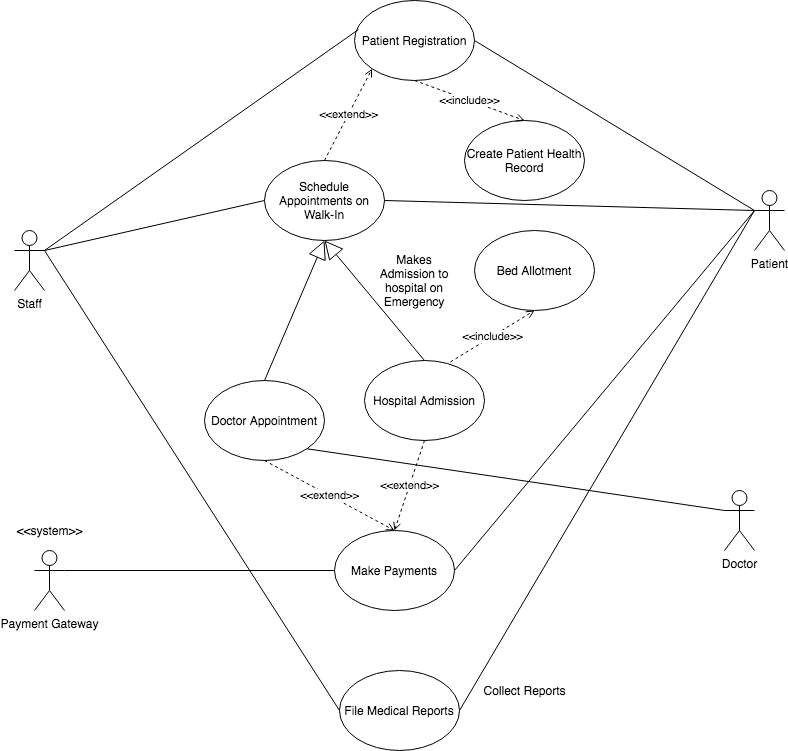

The diagram above was exported from draw.io. Its source (the exported page's mxGraphModel, read from the mxfile embedded in the PNG):
<mxGraphModel dx="946" dy="614" grid="1" gridSize="10" guides="1" tooltips="1" connect="1" arrows="1" fold="1" page="1" pageScale="1" pageWidth="850" pageHeight="1100" math="0" shadow="0">
  <root>
    <mxCell id="0" />
    <mxCell id="1" parent="0" />
    <mxCell id="qA7N2wZbN1di4-rhLM3D-1" value="Patient Registration" style="ellipse;whiteSpace=wrap;html=1;" vertex="1" parent="1">
      <mxGeometry x="645" y="390" width="120" height="80" as="geometry" />
    </mxCell>
    <mxCell id="qA7N2wZbN1di4-rhLM3D-2" value="Schedule Appointments on Walk-In" style="ellipse;whiteSpace=wrap;html=1;" vertex="1" parent="1">
      <mxGeometry x="555" y="550" width="120" height="80" as="geometry" />
    </mxCell>
    <mxCell id="qA7N2wZbN1di4-rhLM3D-3" value="Create Patient Health Record" style="ellipse;whiteSpace=wrap;html=1;" vertex="1" parent="1">
      <mxGeometry x="755" y="510" width="120" height="80" as="geometry" />
    </mxCell>
    <mxCell id="qA7N2wZbN1di4-rhLM3D-4" value="Doctor Appointment" style="ellipse;whiteSpace=wrap;html=1;strokeWidth=1;" vertex="1" parent="1">
      <mxGeometry x="495" y="770" width="120" height="80" as="geometry" />
    </mxCell>
    <mxCell id="qA7N2wZbN1di4-rhLM3D-5" value="Hospital Admission" style="ellipse;whiteSpace=wrap;html=1;strokeWidth=1;" vertex="1" parent="1">
      <mxGeometry x="655" y="750" width="120" height="80" as="geometry" />
    </mxCell>
    <mxCell id="qA7N2wZbN1di4-rhLM3D-6" value="" style="endArrow=block;endSize=16;endFill=0;html=1;entryX=0.5;entryY=1;entryDx=0;entryDy=0;exitX=0.5;exitY=0;exitDx=0;exitDy=0;" edge="1" parent="1" source="qA7N2wZbN1di4-rhLM3D-4" target="qA7N2wZbN1di4-rhLM3D-2">
      <mxGeometry width="160" relative="1" as="geometry">
        <mxPoint x="695" y="770" as="sourcePoint" />
        <mxPoint x="635" y="560" as="targetPoint" />
      </mxGeometry>
    </mxCell>
    <mxCell id="qA7N2wZbN1di4-rhLM3D-7" value="" style="endArrow=block;endSize=16;endFill=0;html=1;exitX=0.5;exitY=0;exitDx=0;exitDy=0;entryX=0.5;entryY=1;entryDx=0;entryDy=0;" edge="1" parent="1" source="qA7N2wZbN1di4-rhLM3D-5" target="qA7N2wZbN1di4-rhLM3D-2">
      <mxGeometry width="160" relative="1" as="geometry">
        <mxPoint x="710" y="630" as="sourcePoint" />
        <mxPoint x="645" y="640" as="targetPoint" />
      </mxGeometry>
    </mxCell>
    <mxCell id="qA7N2wZbN1di4-rhLM3D-8" value="Staff" style="shape=umlActor;verticalLabelPosition=bottom;labelBackgroundColor=#ffffff;verticalAlign=top;html=1;outlineConnect=0;" vertex="1" parent="1">
      <mxGeometry x="305" y="620" width="30" height="60" as="geometry" />
    </mxCell>
    <mxCell id="qA7N2wZbN1di4-rhLM3D-9" value="" style="endArrow=none;html=1;exitX=1;exitY=0.3333333333333333;exitDx=0;exitDy=0;exitPerimeter=0;entryX=0;entryY=0.5;entryDx=0;entryDy=0;" edge="1" parent="1" source="qA7N2wZbN1di4-rhLM3D-8" target="qA7N2wZbN1di4-rhLM3D-2">
      <mxGeometry width="50" height="50" relative="1" as="geometry">
        <mxPoint x="675" y="710" as="sourcePoint" />
        <mxPoint x="725" y="660" as="targetPoint" />
      </mxGeometry>
    </mxCell>
    <mxCell id="qA7N2wZbN1di4-rhLM3D-10" value="" style="endArrow=none;html=1;entryX=0.033;entryY=0.363;entryDx=0;entryDy=0;entryPerimeter=0;exitX=1;exitY=0.3333333333333333;exitDx=0;exitDy=0;exitPerimeter=0;" edge="1" parent="1" source="qA7N2wZbN1di4-rhLM3D-8" target="qA7N2wZbN1di4-rhLM3D-1">
      <mxGeometry width="50" height="50" relative="1" as="geometry">
        <mxPoint x="355" y="640" as="sourcePoint" />
        <mxPoint x="715" y="390" as="targetPoint" />
      </mxGeometry>
    </mxCell>
    <mxCell id="qA7N2wZbN1di4-rhLM3D-11" value="&lt;div&gt;&amp;lt;&amp;lt;extend&amp;gt;&amp;gt;&lt;/div&gt;" style="endArrow=open;dashed=1;html=1;endFill=0;exitX=0.5;exitY=0;exitDx=0;exitDy=0;entryX=0;entryY=1;entryDx=0;entryDy=0;" edge="1" parent="1" source="qA7N2wZbN1di4-rhLM3D-2" target="qA7N2wZbN1di4-rhLM3D-1">
      <mxGeometry width="50" height="50" relative="1" as="geometry">
        <mxPoint x="645" y="480" as="sourcePoint" />
        <mxPoint x="705" y="480" as="targetPoint" />
        <Array as="points" />
      </mxGeometry>
    </mxCell>
    <mxCell id="qA7N2wZbN1di4-rhLM3D-12" value="&amp;lt;&amp;lt;include&amp;gt;&amp;gt;" style="endArrow=open;dashed=1;html=1;endFill=0;exitX=0.5;exitY=1;exitDx=0;exitDy=0;entryX=0.5;entryY=0;entryDx=0;entryDy=0;" edge="1" parent="1" source="qA7N2wZbN1di4-rhLM3D-1" target="qA7N2wZbN1di4-rhLM3D-3">
      <mxGeometry width="50" height="50" relative="1" as="geometry">
        <mxPoint x="645" y="660" as="sourcePoint" />
        <mxPoint x="755" y="660" as="targetPoint" />
      </mxGeometry>
    </mxCell>
    <mxCell id="qA7N2wZbN1di4-rhLM3D-13" value="Make Payments" style="ellipse;whiteSpace=wrap;html=1;" vertex="1" parent="1">
      <mxGeometry x="625" y="920" width="120" height="80" as="geometry" />
    </mxCell>
    <mxCell id="qA7N2wZbN1di4-rhLM3D-14" value="&lt;div&gt;&amp;lt;&amp;lt;extend&amp;gt;&amp;gt;&lt;/div&gt;" style="endArrow=open;dashed=1;html=1;endFill=0;exitX=0.5;exitY=1;exitDx=0;exitDy=0;entryX=0.5;entryY=0;entryDx=0;entryDy=0;" edge="1" parent="1" source="qA7N2wZbN1di4-rhLM3D-4" target="qA7N2wZbN1di4-rhLM3D-13">
      <mxGeometry width="50" height="50" relative="1" as="geometry">
        <mxPoint x="514.9964068711927" y="936.6757287525381" as="sourcePoint" />
        <mxPoint x="625" y="920" as="targetPoint" />
      </mxGeometry>
    </mxCell>
    <mxCell id="qA7N2wZbN1di4-rhLM3D-15" value="&lt;div&gt;&amp;lt;&amp;lt;extend&amp;gt;&amp;gt;&lt;/div&gt;" style="endArrow=open;dashed=1;html=1;endFill=0;exitX=0.5;exitY=1;exitDx=0;exitDy=0;entryX=0.5;entryY=0;entryDx=0;entryDy=0;" edge="1" parent="1" source="qA7N2wZbN1di4-rhLM3D-5" target="qA7N2wZbN1di4-rhLM3D-13">
      <mxGeometry width="50" height="50" relative="1" as="geometry">
        <mxPoint x="565" y="840" as="sourcePoint" />
        <mxPoint x="615" y="900" as="targetPoint" />
      </mxGeometry>
    </mxCell>
    <mxCell id="qA7N2wZbN1di4-rhLM3D-16" value="Payment Gateway" style="shape=umlActor;verticalLabelPosition=bottom;labelBackgroundColor=#ffffff;verticalAlign=top;html=1;outlineConnect=0;" vertex="1" parent="1">
      <mxGeometry x="325" y="940" width="30" height="60" as="geometry" />
    </mxCell>
    <mxCell id="qA7N2wZbN1di4-rhLM3D-17" value="" style="endArrow=none;html=1;exitX=1;exitY=0.3333333333333333;exitDx=0;exitDy=0;exitPerimeter=0;entryX=0;entryY=0.5;entryDx=0;entryDy=0;" edge="1" parent="1" source="qA7N2wZbN1di4-rhLM3D-16" target="qA7N2wZbN1di4-rhLM3D-13">
      <mxGeometry width="50" height="50" relative="1" as="geometry">
        <mxPoint x="675" y="890" as="sourcePoint" />
        <mxPoint x="725" y="840" as="targetPoint" />
      </mxGeometry>
    </mxCell>
    <mxCell id="qA7N2wZbN1di4-rhLM3D-18" value="File Medical Reports" style="ellipse;whiteSpace=wrap;html=1;" vertex="1" parent="1">
      <mxGeometry x="630" y="1060" width="120" height="80" as="geometry" />
    </mxCell>
    <mxCell id="qA7N2wZbN1di4-rhLM3D-19" value="" style="endArrow=none;html=1;entryX=0;entryY=0.5;entryDx=0;entryDy=0;exitX=1;exitY=0.3333333333333333;exitDx=0;exitDy=0;exitPerimeter=0;" edge="1" parent="1" source="qA7N2wZbN1di4-rhLM3D-8" target="qA7N2wZbN1di4-rhLM3D-18">
      <mxGeometry width="50" height="50" relative="1" as="geometry">
        <mxPoint x="345" y="640" as="sourcePoint" />
        <mxPoint x="589.9999999999998" y="610" as="targetPoint" />
      </mxGeometry>
    </mxCell>
    <mxCell id="qA7N2wZbN1di4-rhLM3D-20" value="Patient" style="shape=umlActor;verticalLabelPosition=bottom;labelBackgroundColor=#ffffff;verticalAlign=top;html=1;outlineConnect=0;" vertex="1" parent="1">
      <mxGeometry x="1045" y="580" width="30" height="60" as="geometry" />
    </mxCell>
    <mxCell id="qA7N2wZbN1di4-rhLM3D-21" value="Doctor" style="shape=umlActor;verticalLabelPosition=bottom;labelBackgroundColor=#ffffff;verticalAlign=top;html=1;outlineConnect=0;" vertex="1" parent="1">
      <mxGeometry x="1015" y="880" width="30" height="60" as="geometry" />
    </mxCell>
    <mxCell id="qA7N2wZbN1di4-rhLM3D-22" value="" style="endArrow=none;html=1;exitX=1;exitY=0.5;exitDx=0;exitDy=0;entryX=0;entryY=0.3333333333333333;entryDx=0;entryDy=0;entryPerimeter=0;" edge="1" parent="1" source="qA7N2wZbN1di4-rhLM3D-1" target="qA7N2wZbN1di4-rhLM3D-20">
      <mxGeometry width="50" height="50" relative="1" as="geometry">
        <mxPoint x="605" y="500" as="sourcePoint" />
        <mxPoint x="655" y="450" as="targetPoint" />
      </mxGeometry>
    </mxCell>
    <mxCell id="qA7N2wZbN1di4-rhLM3D-23" value="" style="endArrow=none;html=1;exitX=1;exitY=0.5;exitDx=0;exitDy=0;entryX=0;entryY=0.3333333333333333;entryDx=0;entryDy=0;entryPerimeter=0;" edge="1" parent="1" source="qA7N2wZbN1di4-rhLM3D-2" target="qA7N2wZbN1di4-rhLM3D-20">
      <mxGeometry width="50" height="50" relative="1" as="geometry">
        <mxPoint x="704.9999999999998" y="750" as="sourcePoint" />
        <mxPoint x="1045" y="580" as="targetPoint" />
      </mxGeometry>
    </mxCell>
    <mxCell id="qA7N2wZbN1di4-rhLM3D-24" value="" style="endArrow=none;html=1;exitX=1;exitY=0.5;exitDx=0;exitDy=0;entryX=0;entryY=0.3333333333333333;entryDx=0;entryDy=0;entryPerimeter=0;" edge="1" parent="1" source="qA7N2wZbN1di4-rhLM3D-13" target="qA7N2wZbN1di4-rhLM3D-20">
      <mxGeometry width="50" height="50" relative="1" as="geometry">
        <mxPoint x="845" y="940" as="sourcePoint" />
        <mxPoint x="1025" y="580" as="targetPoint" />
      </mxGeometry>
    </mxCell>
    <mxCell id="qA7N2wZbN1di4-rhLM3D-25" value="&amp;lt;&amp;lt;include&amp;gt;&amp;gt;" style="endArrow=open;dashed=1;html=1;endFill=0;exitX=0.716;exitY=0.018;exitDx=0;exitDy=0;exitPerimeter=0;entryX=0.5;entryY=1;entryDx=0;entryDy=0;" edge="1" parent="1" source="qA7N2wZbN1di4-rhLM3D-5" target="qA7N2wZbN1di4-rhLM3D-26">
      <mxGeometry width="50" height="50" relative="1" as="geometry">
        <mxPoint x="685" y="750" as="sourcePoint" />
        <mxPoint x="845" y="690" as="targetPoint" />
      </mxGeometry>
    </mxCell>
    <mxCell id="qA7N2wZbN1di4-rhLM3D-26" value="Bed Allotment" style="ellipse;whiteSpace=wrap;html=1;" vertex="1" parent="1">
      <mxGeometry x="765" y="620" width="120" height="80" as="geometry" />
    </mxCell>
    <mxCell id="qA7N2wZbN1di4-rhLM3D-27" value="&amp;lt;&amp;lt;system&amp;gt;&amp;gt;" style="text;html=1;align=center;verticalAlign=middle;resizable=0;points=[];autosize=1;" vertex="1" parent="1">
      <mxGeometry x="300" y="910" width="80" height="20" as="geometry" />
    </mxCell>
    <mxCell id="qA7N2wZbN1di4-rhLM3D-28" value="" style="endArrow=none;html=1;exitX=1;exitY=1;exitDx=0;exitDy=0;entryX=0;entryY=0.3333333333333333;entryDx=0;entryDy=0;entryPerimeter=0;" edge="1" parent="1" source="qA7N2wZbN1di4-rhLM3D-4" target="qA7N2wZbN1di4-rhLM3D-21">
      <mxGeometry width="50" height="50" relative="1" as="geometry">
        <mxPoint x="645" y="870" as="sourcePoint" />
        <mxPoint x="970" y="870" as="targetPoint" />
      </mxGeometry>
    </mxCell>
    <mxCell id="qA7N2wZbN1di4-rhLM3D-29" value="Makes Admission to hospital on Emergency" style="text;html=1;strokeColor=none;fillColor=none;align=center;verticalAlign=middle;whiteSpace=wrap;rounded=0;" vertex="1" parent="1">
      <mxGeometry x="660" y="660" width="90" height="20" as="geometry" />
    </mxCell>
    <mxCell id="qA7N2wZbN1di4-rhLM3D-30" value="" style="endArrow=none;html=1;exitX=1;exitY=0.5;exitDx=0;exitDy=0;entryX=0;entryY=0.3333333333333333;entryDx=0;entryDy=0;entryPerimeter=0;" edge="1" parent="1" source="qA7N2wZbN1di4-rhLM3D-18" target="qA7N2wZbN1di4-rhLM3D-20">
      <mxGeometry width="50" height="50" relative="1" as="geometry">
        <mxPoint x="755" y="1100" as="sourcePoint" />
        <mxPoint x="1025" y="580" as="targetPoint" />
      </mxGeometry>
    </mxCell>
    <mxCell id="qA7N2wZbN1di4-rhLM3D-31" value="Collect Reports" style="text;html=1;align=center;verticalAlign=middle;resizable=0;points=[];autosize=1;" vertex="1" parent="1">
      <mxGeometry x="765" y="1070" width="100" height="20" as="geometry" />
    </mxCell>
  </root>
</mxGraphModel>